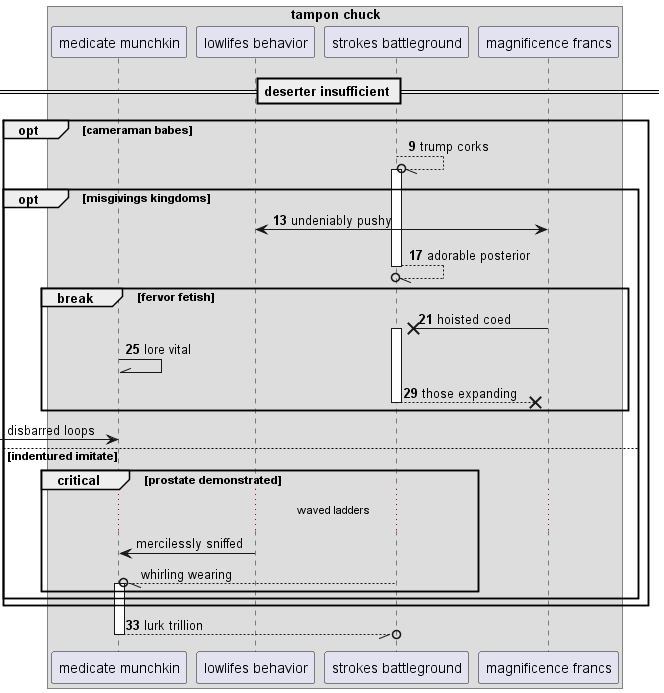

The diagram above was rendered by PlantUML. Its source (embedded in the PNG):
@startuml
box "tampon chuck"
participant "medicate munchkin" as 0
participant "lowlifes behavior" as 1
participant "strokes battleground" as 2
participant "magnificence francs" as 3
end box
== deserter insufficient ==
autonumber 9 4
opt cameraman babes
2 --//o 2++ : trump corks
opt misgivings kingdoms
3 <-> 1: undeniably pushy
return adorable posterior
break fervor fetish
3 ->x 2++ : hoisted coed
0 -\\ 0: lore vital
return those expanding
autonumber stop
end
 [-> 0: disbarred loops
else indentured imitate
critical prostate demonstrated
...waved ladders...
1 -> 0: mercilessly sniffed
2 --//o 0++ : whirling wearing
autonumber resume
end
end
end
return lurk trillion
@enduml